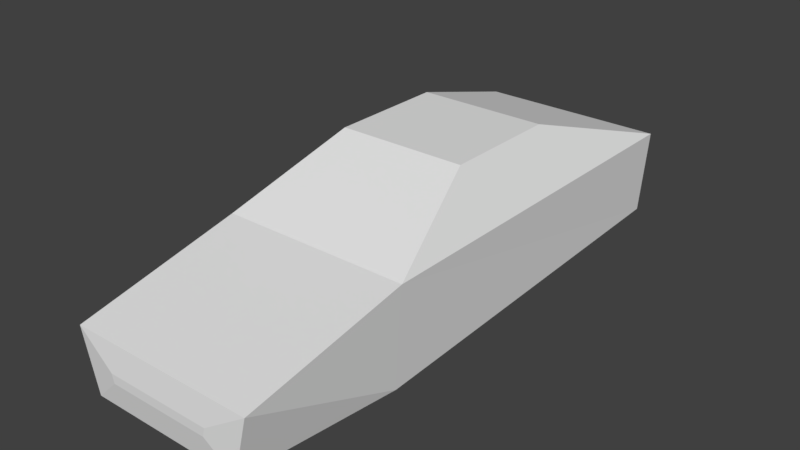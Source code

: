 # Source: car.blend  (saved by Blender 2.79.0; exported with 4.5.12 LTS)
import bpy
from mathutils import Matrix  # noqa: F401  (used for matrix-valued properties, if any)

bpy.ops.wm.read_factory_settings(use_empty=True)
scene = bpy.context.scene
scene.name = 'Scene'

# ---- collections
col_collection_1 = bpy.data.collections.new('Collection 1'); scene.collection.children.link(col_collection_1)

# ---- world
world_world = bpy.data.worlds.new('World'); scene.world = world_world
world_world.color = (0.05088, 0.05088, 0.05088)
world_world.use_sun_shadow = False
world_world.sun_shadow_jitter_overblur = 0.0
world_world.cycles.sampling_method = 'MANUAL'

# ---- meshes
me_cube_003 = bpy.data.meshes.new('Cube.003')
me_cube_003.from_pydata([(-1.377, -1.0, -1.0), (-1.473, -1.0, 1.0), (-1.377, 1.0, -0.7039), (-1.473, 1.0, 1.0), (1.377, -1.0, -1.0), (1.473, -1.0, 1.0), (1.377, 1.0, -0.7039), (1.473, 1.0, 1.0), (-0.7827, -1.858, -0.3271), (-0.8156, -1.858, -0.1558), (0.8156, -1.858, -0.1558), (0.7827, -1.858, -0.3271), (-1.0, -0.4263, 2.042), (-1.0, 0.174, 2.042), (1.0, 0.174, 2.042), (1.0, -0.4263, 2.042), (-1.203, -1.838, -0.8355), (-1.431, -1.838, 0.3526), (1.431, -1.838, 0.3526), (1.203, -1.838, -0.8355)], [], [(0, 1, 3, 2), (2, 3, 7, 6), (6, 7, 5, 4), (5, 1, 17, 18), (2, 6, 4, 0), (3, 1, 12, 13), (11, 10, 9, 8), (4, 5, 18, 19), (1, 0, 16, 17), (0, 4, 19, 16), (14, 13, 12, 15), (1, 5, 15, 12), (7, 3, 13, 14), (5, 7, 14, 15), (8, 9, 17, 16), (10, 11, 19, 18), (11, 8, 16, 19), (9, 10, 18, 17)])
me_cube_003.use_remesh_preserve_volume = False
me_cube_003.use_remesh_preserve_attributes = False
me_cube_003.use_mirror_vertex_groups = False
me_cube_003.update()

# ---- objects
ob_cube = bpy.data.objects.new('Cube', me_cube_003)

# ---- transforms, parenting, visibility, modifiers, constraints
ob_cube.location = (-0.2664, 1.143, 0.7888)
ob_cube.scale = (1.0, 3.031, 0.7809)
ob_cube.lineart.crease_threshold = 0.0

# ---- collection membership
col_collection_1.objects.link(ob_cube)

# ---- scene / render settings (as saved in the file)
scene.frame_start = 1; scene.frame_end = 250; scene.frame_set(1)
scene.render.engine = 'BLENDER_EEVEE_NEXT'
scene.render.resolution_percentage = 50
scene.render.dither_intensity = 0.0
scene.cycles.use_denoising = False
scene.cycles.samples = 128
scene.cycles.sampling_pattern = 'TABULATED_SOBOL'
scene.cycles.use_adaptive_sampling = False
scene.cycles.use_light_tree = False
scene.cycles.blur_glossy = 0.0
scene.cycles.sample_clamp_indirect = 0.0
scene.view_settings.view_transform = 'Standard'
bpy.context.view_layer.update()

# ---- added for rendering (the .blend has no active camera and no usable light): camera, sun
cam_auto = bpy.data.cameras.new('AutoCamera')
cam_auto.lens = 50.0
cam_auto.sensor_width = 36.0
cam_auto.clip_end = 1000.0
ob_auto_camera = bpy.data.objects.new('AutoCamera', cam_auto)
scene.collection.objects.link(ob_auto_camera)
ob_auto_camera.location = (8.48051, -10.654, 8.1933)
ob_auto_camera.rotation_euler = (1.09748, -7.21219e-08, 0.694738)
scene.camera = ob_auto_camera
light_auto_sun = bpy.data.lights.new('AutoSun', 'SUN')
light_auto_sun.energy = 3.0
light_auto_sun.angle = 0.0523599
ob_auto_sun = bpy.data.objects.new('AutoSun', light_auto_sun)
scene.collection.objects.link(ob_auto_sun)
ob_auto_sun.rotation_euler = (0.872665, 0.174533, 0.523599)
bpy.context.view_layer.update()
